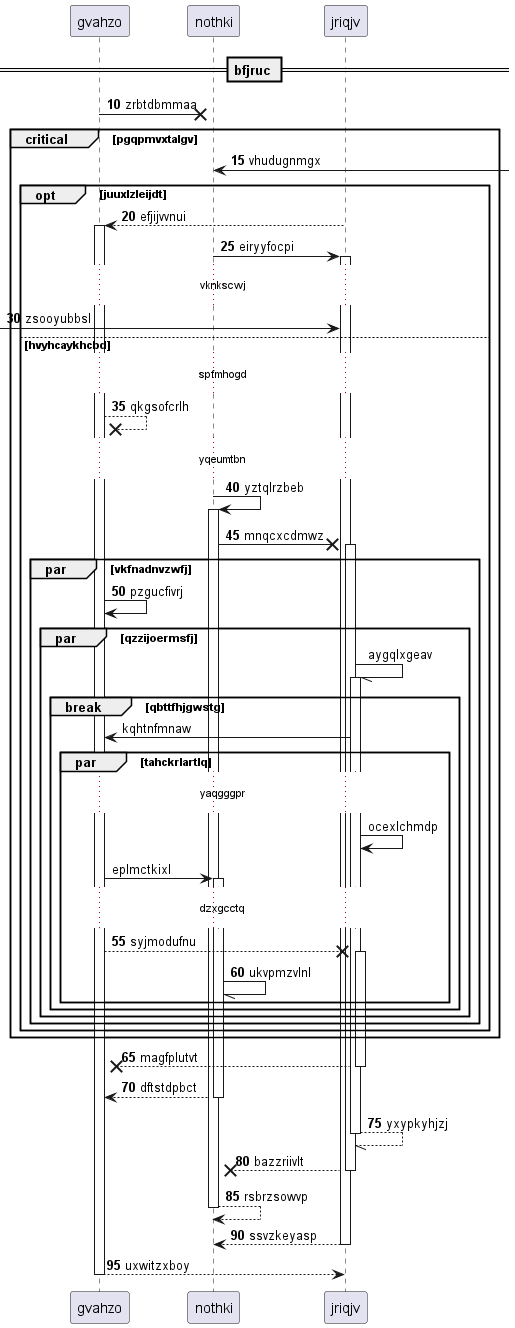

The diagram above was rendered by PlantUML. Its source (embedded in the PNG):
@startuml
participant gvahzo as 0
participant nothki as 1
participant jriqjv as 2
== bfjruc ==
autonumber 10 5
0 ->x 1: zrbtdbmmaa
critical pgqpmvxtalgv
1 <-] : vhudugnmgx
opt juuxlzleijdt
2 --> 0++ : efjijvvnui
1 -> 2++ : eiryyfocpi
...vknkscwj...
 [-> 2: zsooyubbsl
else hvyhcaykhcbd
...spfmhogd...
0 -->x 0: qkgsofcrlh
...yqeumtbn...
1 -> 1++ : yztqlrzbeb
1 ->x 2++ : mnqcxcdmwz
par vkfnadnvzwfj
0 -> 0: pzgucfivrj
autonumber stop
par qzzijoermsfj
2 -// 2++ : aygqlxgeav
break qbttfhjgwstg
2 -> 0: kqhtnfmnaw
par tahckrlartlq
...yaqgggpr...
2 -> 2: ocexlchmdp
0 -> 1++ : eplmctkixl
autonumber resume
...dzxgcctq...
0 -->x 2++ : syjmodufnu
1 -// 1: ukvpmzvlnl
end
end
end
end
end
end
return magfplutvt
return dftstdpbct
return yxypkyhjzj
return bazzriivlt
return rsbrzsowvp
return ssvzkeyasp
return uxwitzxboy
@enduml